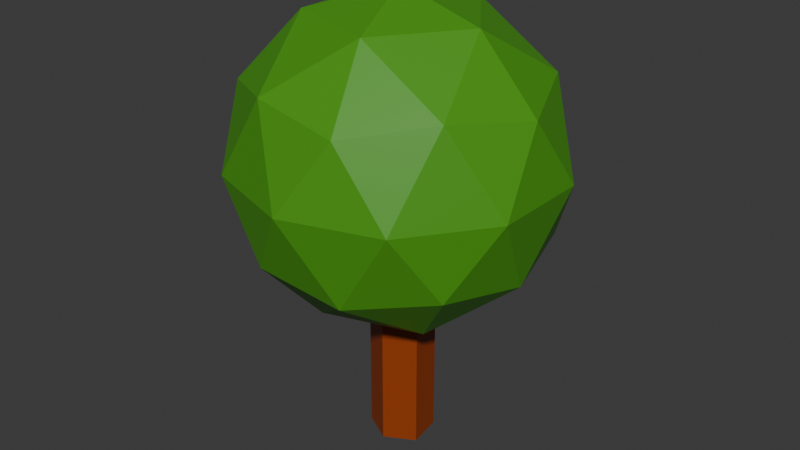 # Source: Tree.blend  (saved by Blender 4.4.32; exported with 4.5.12 LTS)
import bpy
from mathutils import Matrix  # noqa: F401  (used for matrix-valued properties, if any)

bpy.ops.wm.read_factory_settings(use_empty=True)
scene = bpy.context.scene
scene.name = 'Scene'

# ---- collections
col_tree = bpy.data.collections.new('Tree'); scene.collection.children.link(col_tree)

# ---- materials (node trees are filled in below, after node groups)
mat_material_002 = bpy.data.materials.new('Material.002')
mat_material_001 = bpy.data.materials.new('Material.001')

# ---- material node trees
mat_material_002.use_nodes = True; mat_material_002.node_tree.nodes.clear()
_N = mat_material_002.node_tree.nodes; _L = mat_material_002.node_tree.links
n0 = _N.new('ShaderNodeBsdfPrincipled'); n0.name = 'Principled BSDF'; n0.location = (10, 300)
n0.inputs[0].default_value = (0.3119, 0.04704, 0.004024, 1.0)
n1 = _N.new('ShaderNodeOutputMaterial'); n1.name = 'Material Output'; n1.location = (300, 300)
_L.new(n0.outputs[0], n1.inputs[0])
n1.is_active_output = True
mat_material_001.use_nodes = True; mat_material_001.node_tree.nodes.clear()
_N = mat_material_001.node_tree.nodes; _L = mat_material_001.node_tree.links
n0 = _N.new('ShaderNodeBsdfPrincipled'); n0.name = 'Principled BSDF'; n0.location = (10, 300)
n0.inputs[0].default_value = (0.06594, 0.3166, 0.009378, 1.0)
n1 = _N.new('ShaderNodeOutputMaterial'); n1.name = 'Material Output'; n1.location = (300, 300)
_L.new(n0.outputs[0], n1.inputs[0])
n1.is_active_output = True

# ---- world
world_world = bpy.data.worlds.new('World'); scene.world = world_world
world_world.use_nodes = True; world_world.node_tree.nodes.clear()
_N = world_world.node_tree.nodes; _L = world_world.node_tree.links
n0 = _N.new('ShaderNodeOutputWorld'); n0.name = 'World Output'; n0.location = (300, 300)
n1 = _N.new('ShaderNodeBackground'); n1.name = 'Background'; n1.location = (10, 300)
n1.inputs[0].default_value = (0.05088, 0.05088, 0.05088, 1.0)
_L.new(n1.outputs[0], n0.inputs[0])
n0.is_active_output = True
world_world.color = (0.05088, 0.05088, 0.05088)
world_world.sun_shadow_jitter_overblur = 0.0

# ---- meshes
me_cube_001 = bpy.data.meshes.new('Cube.001')
me_cube_001.from_pydata([(-1.0, -1.0, -1.0), (-1.0, -1.0, 7.902), (-0.9594, 0.002444, -1.0), (-0.9594, 0.002444, 7.902), (1.0, -1.0, -1.0), (1.0, -1.0, 7.902), (-0.005667, 0.4242, -1.0), (-0.005667, 0.4242, 7.902), (0.8297, 0.1784, -1.0), (0.0, -1.551, 7.902), (0.8297, 0.1784, 7.902), (0.0, -1.551, -1.0)], [], [(0, 1, 3, 2), (2, 3, 7, 6), (6, 7, 10, 8), (4, 5, 9, 11), (2, 6, 8, 4, 11, 0), (7, 3, 1, 9, 5, 10), (8, 10, 5, 4), (11, 9, 1, 0)])
_uv = me_cube_001.uv_layers.new(name='UVMap')
_uv.uv.foreach_set('vector', [0.375, 0.0, 0.625, 0.0, 0.625, 0.25, 0.375, 0.25, 0.375, 0.25, 0.625, 0.25, 0.625, 0.5, 0.375, 0.5, 0.375, 0.5, 0.625, 0.5, 0.625, 0.625, 0.375, 0.625, 0.375, 0.75, 0.625, 0.75, 0.625, 0.875, 0.375, 0.875, 0.125, 0.5, 0.375, 0.5, 0.375, 0.625, 0.375, 0.75, 0.25, 0.75, 0.125, 0.75, 0.625, 0.5, 0.875, 0.5, 0.875, 0.75, 0.75, 0.75, 0.625, 0.75, 0.625, 0.625, 0.375, 0.625, 0.625, 0.625, 0.625, 0.75, 0.375, 0.75, 0.375, 0.875, 0.625, 0.875, 0.625, 1.0, 0.375, 1.0])
me_cube_001.materials.append(mat_material_002)
me_cube_001.update()
me_icosphere = bpy.data.meshes.new('Icosphere')
me_icosphere.from_pydata([(0.0, 0.0, -1.0), (0.7236, -0.5257, -0.4472), (-0.2764, -0.8506, -0.4472), (-0.8944, 0.0, -0.4472), (-0.2764, 0.8506, -0.4472), (0.7236, 0.5257, -0.4472), (0.2764, -0.8506, 0.4472), (-0.7236, -0.5257, 0.4472), (-0.7236, 0.5257, 0.4472), (0.2764, 0.8506, 0.4472), (0.8944, 0.0, 0.4472), (0.0, 0.0, 1.0), (-0.1625, -0.5, -0.8507), (0.4253, -0.309, -0.8507), (0.2629, -0.809, -0.5257), (0.8506, 0.0, -0.5257), (0.4253, 0.309, -0.8507), (-0.5257, 0.0, -0.8507), (-0.6882, -0.5, -0.5257), (-0.1625, 0.5, -0.8507), (-0.6882, 0.5, -0.5257), (0.2629, 0.809, -0.5257), (0.9511, -0.309, 0.0), (0.9511, 0.309, 0.0), (0.0, -1.0, 0.0), (0.5878, -0.809, 0.0), (-0.9511, -0.309, 0.0), (-0.5878, -0.809, 0.0), (-0.5878, 0.809, 0.0), (-0.9511, 0.309, 0.0), (0.5878, 0.809, 0.0), (0.0, 1.0, 0.0), (0.6882, -0.5, 0.5257), (-0.2629, -0.809, 0.5257), (-0.8506, 0.0, 0.5257), (-0.2629, 0.809, 0.5257), (0.6882, 0.5, 0.5257), (0.1625, -0.5, 0.8507), (0.5257, 0.0, 0.8507), (-0.4253, -0.309, 0.8507), (-0.4253, 0.309, 0.8507), (0.1625, 0.5, 0.8507)], [], [(0, 13, 12), (1, 13, 15), (0, 12, 17), (0, 17, 19), (0, 19, 16), (1, 15, 22), (2, 14, 24), (3, 18, 26), (4, 20, 28), (5, 21, 30), (1, 22, 25), (2, 24, 27), (3, 26, 29), (4, 28, 31), (5, 30, 23), (6, 32, 37), (7, 33, 39), (8, 34, 40), (9, 35, 41), (10, 36, 38), (38, 41, 11), (38, 36, 41), (36, 9, 41), (41, 40, 11), (41, 35, 40), (35, 8, 40), (40, 39, 11), (40, 34, 39), (34, 7, 39), (39, 37, 11), (39, 33, 37), (33, 6, 37), (37, 38, 11), (37, 32, 38), (32, 10, 38), (23, 36, 10), (23, 30, 36), (30, 9, 36), (31, 35, 9), (31, 28, 35), (28, 8, 35), (29, 34, 8), (29, 26, 34), (26, 7, 34), (27, 33, 7), (27, 24, 33), (24, 6, 33), (25, 32, 6), (25, 22, 32), (22, 10, 32), (30, 31, 9), (30, 21, 31), (21, 4, 31), (28, 29, 8), (28, 20, 29), (20, 3, 29), (26, 27, 7), (26, 18, 27), (18, 2, 27), (24, 25, 6), (24, 14, 25), (14, 1, 25), (22, 23, 10), (22, 15, 23), (15, 5, 23), (16, 21, 5), (16, 19, 21), (19, 4, 21), (19, 20, 4), (19, 17, 20), (17, 3, 20), (17, 18, 3), (17, 12, 18), (12, 2, 18), (15, 16, 5), (15, 13, 16), (13, 0, 16), (12, 14, 2), (12, 13, 14), (13, 1, 14)])
_uv = me_icosphere.uv_layers.new(name='UVMap')
_uv.uv.foreach_set('vector', [0.1818, 0.0, 0.2273, 0.07873, 0.1364, 0.07873, 0.2727, 0.1575, 0.3182, 0.07873, 0.3636, 0.1575, 0.9091, 0.0, 0.9545, 0.07873, 0.8636, 0.07873, 0.7273, 0.0, 0.7727, 0.07873, 0.6818, 0.07873, 0.5455, 0.0, 0.5909, 0.07873, 0.5, 0.07873, 0.2727, 0.1575, 0.3636, 0.1575, 0.3182, 0.2362, 0.09091, 0.1575, 0.1818, 0.1575, 0.1364, 0.2362, 0.8182, 0.1575, 0.9091, 0.1575, 0.8636, 0.2362, 0.6364, 0.1575, 0.7273, 0.1575, 0.6818, 0.2362, 0.4545, 0.1575, 0.5455, 0.1575, 0.5, 0.2362, 0.2727, 0.1575, 0.3182, 0.2362, 0.2273, 0.2362, 0.09091, 0.1575, 0.1364, 0.2362, 0.04546, 0.2362, 0.8182, 0.1575, 0.8636, 0.2362, 0.7727, 0.2362, 0.6364, 0.1575, 0.6818, 0.2362, 0.5909, 0.2362, 0.4545, 0.1575, 0.5, 0.2362, 0.4091, 0.2362, 0.1818, 0.3149, 0.2727, 0.3149, 0.2273, 0.3937, 0.0, 0.3149, 0.09091, 0.3149, 0.04546, 0.3937, 0.7273, 0.3149, 0.8182, 0.3149, 0.7727, 0.3937, 0.5455, 0.3149, 0.6364, 0.3149, 0.5909, 0.3937, 0.3636, 0.3149, 0.4545, 0.3149, 0.4091, 0.3937, 0.4091, 0.3937, 0.5, 0.3937, 0.4545, 0.4724, 0.4091, 0.3937, 0.4545, 0.3149, 0.5, 0.3937, 0.4545, 0.3149, 0.5455, 0.3149, 0.5, 0.3937, 0.5909, 0.3937, 0.6818, 0.3937, 0.6364, 0.4724, 0.5909, 0.3937, 0.6364, 0.3149, 0.6818, 0.3937, 0.6364, 0.3149, 0.7273, 0.3149, 0.6818, 0.3937, 0.7727, 0.3937, 0.8636, 0.3937, 0.8182, 0.4724, 0.7727, 0.3937, 0.8182, 0.3149, 0.8636, 0.3937, 0.8182, 0.3149, 0.9091, 0.3149, 0.8636, 0.3937, 0.04546, 0.3937, 0.1364, 0.3937, 0.09091, 0.4724, 0.04546, 0.3937, 0.09091, 0.3149, 0.1364, 0.3937, 0.09091, 0.3149, 0.1818, 0.3149, 0.1364, 0.3937, 0.2273, 0.3937, 0.3182, 0.3937, 0.2727, 0.4724, 0.2273, 0.3937, 0.2727, 0.3149, 0.3182, 0.3937, 0.2727, 0.3149, 0.3636, 0.3149, 0.3182, 0.3937, 0.4091, 0.2362, 0.4545, 0.3149, 0.3636, 0.3149, 0.4091, 0.2362, 0.5, 0.2362, 0.4545, 0.3149, 0.5, 0.2362, 0.5455, 0.3149, 0.4545, 0.3149, 0.5909, 0.2362, 0.6364, 0.3149, 0.5455, 0.3149, 0.5909, 0.2362, 0.6818, 0.2362, 0.6364, 0.3149, 0.6818, 0.2362, 0.7273, 0.3149, 0.6364, 0.3149, 0.7727, 0.2362, 0.8182, 0.3149, 0.7273, 0.3149, 0.7727, 0.2362, 0.8636, 0.2362, 0.8182, 0.3149, 0.8636, 0.2362, 0.9091, 0.3149, 0.8182, 0.3149, 0.04546, 0.2362, 0.09091, 0.3149, 0.0, 0.3149, 0.04546, 0.2362, 0.1364, 0.2362, 0.09091, 0.3149, 0.1364, 0.2362, 0.1818, 0.3149, 0.09091, 0.3149, 0.2273, 0.2362, 0.2727, 0.3149, 0.1818, 0.3149, 0.2273, 0.2362, 0.3182, 0.2362, 0.2727, 0.3149, 0.3182, 0.2362, 0.3636, 0.3149, 0.2727, 0.3149, 0.5, 0.2362, 0.5909, 0.2362, 0.5455, 0.3149, 0.5, 0.2362, 0.5455, 0.1575, 0.5909, 0.2362, 0.5455, 0.1575, 0.6364, 0.1575, 0.5909, 0.2362, 0.6818, 0.2362, 0.7727, 0.2362, 0.7273, 0.3149, 0.6818, 0.2362, 0.7273, 0.1575, 0.7727, 0.2362, 0.7273, 0.1575, 0.8182, 0.1575, 0.7727, 0.2362, 0.8636, 0.2362, 0.9545, 0.2362, 0.9091, 0.3149, 0.8636, 0.2362, 0.9091, 0.1575, 0.9545, 0.2362, 0.9091, 0.1575, 1.0, 0.1575, 0.9545, 0.2362, 0.1364, 0.2362, 0.2273, 0.2362, 0.1818, 0.3149, 0.1364, 0.2362, 0.1818, 0.1575, 0.2273, 0.2362, 0.1818, 0.1575, 0.2727, 0.1575, 0.2273, 0.2362, 0.3182, 0.2362, 0.4091, 0.2362, 0.3636, 0.3149, 0.3182, 0.2362, 0.3636, 0.1575, 0.4091, 0.2362, 0.3636, 0.1575, 0.4545, 0.1575, 0.4091, 0.2362, 0.5, 0.07873, 0.5455, 0.1575, 0.4545, 0.1575, 0.5, 0.07873, 0.5909, 0.07873, 0.5455, 0.1575, 0.5909, 0.07873, 0.6364, 0.1575, 0.5455, 0.1575, 0.6818, 0.07873, 0.7273, 0.1575, 0.6364, 0.1575, 0.6818, 0.07873, 0.7727, 0.07873, 0.7273, 0.1575, 0.7727, 0.07873, 0.8182, 0.1575, 0.7273, 0.1575, 0.8636, 0.07873, 0.9091, 0.1575, 0.8182, 0.1575, 0.8636, 0.07873, 0.9545, 0.07873, 0.9091, 0.1575, 0.9545, 0.07873, 1.0, 0.1575, 0.9091, 0.1575, 0.3636, 0.1575, 0.4091, 0.07873, 0.4545, 0.1575, 0.3636, 0.1575, 0.3182, 0.07873, 0.4091, 0.07873, 0.3182, 0.07873, 0.3636, 0.0, 0.4091, 0.07873, 0.1364, 0.07873, 0.1818, 0.1575, 0.09091, 0.1575, 0.1364, 0.07873, 0.2273, 0.07873, 0.1818, 0.1575, 0.2273, 0.07873, 0.2727, 0.1575, 0.1818, 0.1575])
me_icosphere.materials.append(mat_material_001)
me_icosphere.update()

# ---- objects
ob_cube_col = bpy.data.objects.new('Cube-col', me_cube_001)
ob_icosphere_col = bpy.data.objects.new('Icosphere-col', me_icosphere)

# ---- transforms, parenting, visibility, modifiers, constraints
ob_cube_col.location = (0.0, 0.0, 0.0)
ob_icosphere_col.location = (2.023e-15, -0.6508, 9.111)
ob_icosphere_col.scale = (5.448, 5.448, 5.448)

# ---- collection membership
col_tree.objects.link(ob_cube_col)
col_tree.objects.link(ob_icosphere_col)

# ---- scene / render settings (as saved in the file)
scene.frame_start = 1; scene.frame_end = 250; scene.frame_set(1)
scene.render.engine = 'BLENDER_EEVEE_NEXT'
bpy.context.view_layer.update()

# ---- added for rendering (the .blend has no active camera and no usable light): camera, sun
cam_auto = bpy.data.cameras.new('AutoCamera')
cam_auto.lens = 50.0
cam_auto.sensor_width = 36.0
cam_auto.clip_end = 1000.0
ob_auto_camera = bpy.data.objects.new('AutoCamera', cam_auto)
scene.collection.objects.link(ob_auto_camera)
ob_auto_camera.location = (20.0206, -24.6755, 22.7962)
ob_auto_camera.rotation_euler = (1.09748, -7.21219e-08, 0.694738)
scene.camera = ob_auto_camera
light_auto_sun = bpy.data.lights.new('AutoSun', 'SUN')
light_auto_sun.energy = 3.0
light_auto_sun.angle = 0.0523599
ob_auto_sun = bpy.data.objects.new('AutoSun', light_auto_sun)
scene.collection.objects.link(ob_auto_sun)
ob_auto_sun.rotation_euler = (0.872665, 0.174533, 0.523599)
bpy.context.view_layer.update()
